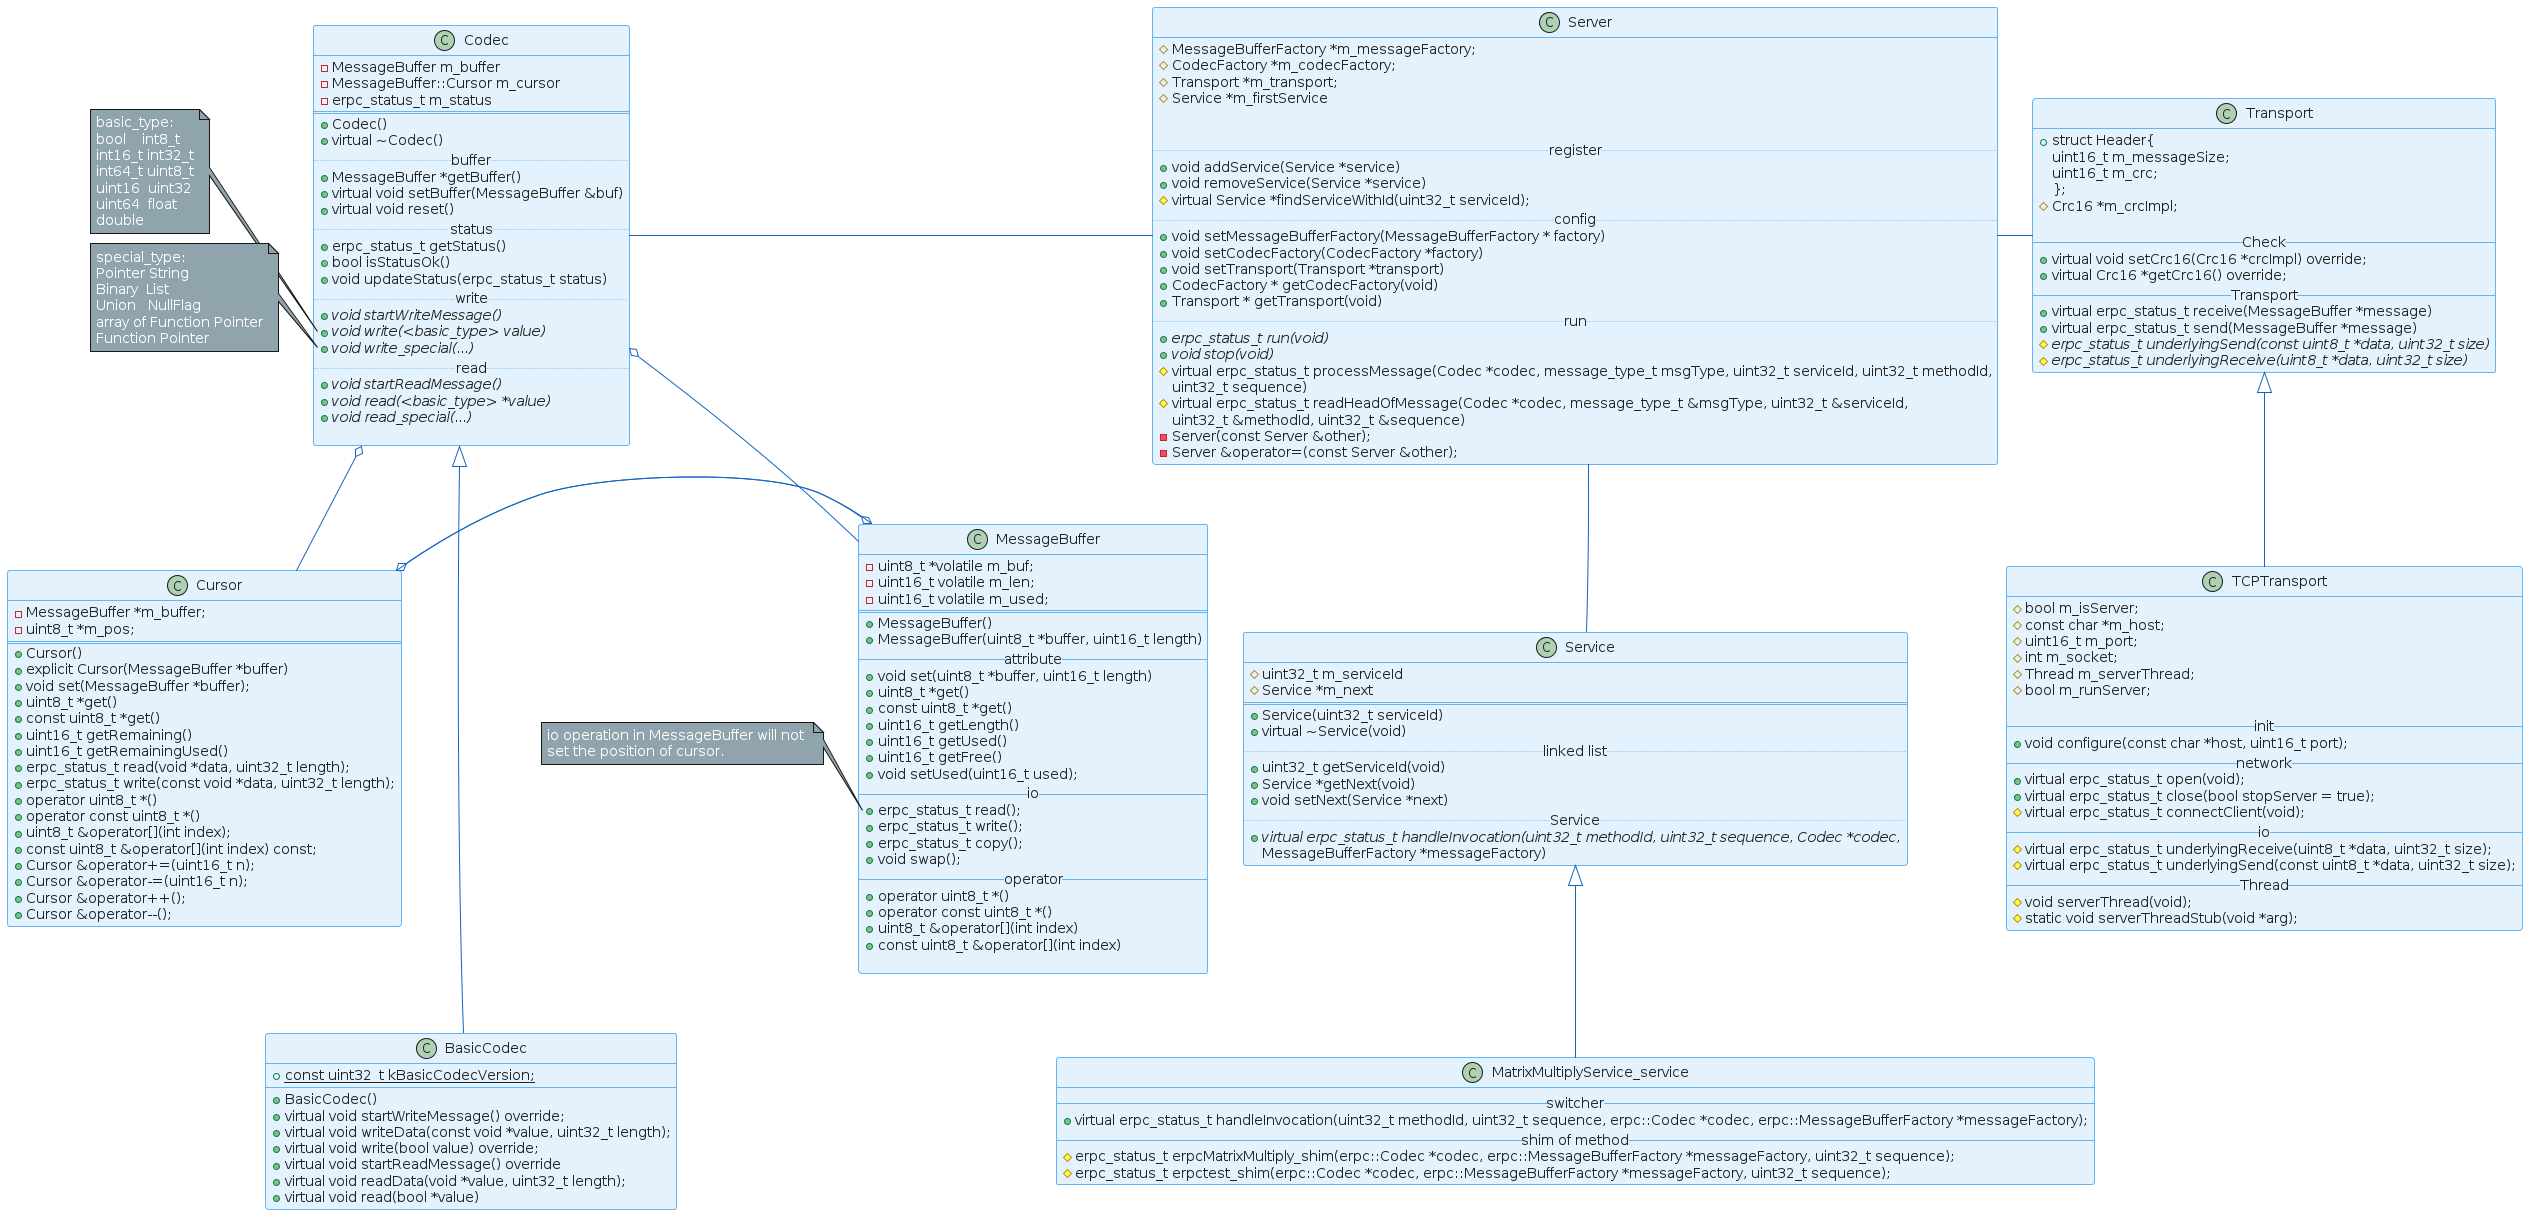

The diagram above was rendered by PlantUML. Its source (embedded in the PNG):
@startuml total
!include core.puml
' uncomment the following line and comment the first to use locally
!include serialization.plantuml
!include server.plantuml
!include transport.puml
!include stub.puml
Codec-Server
Lay_D(Server, Service)
Service-D-Server
Server-Transport
@enduml